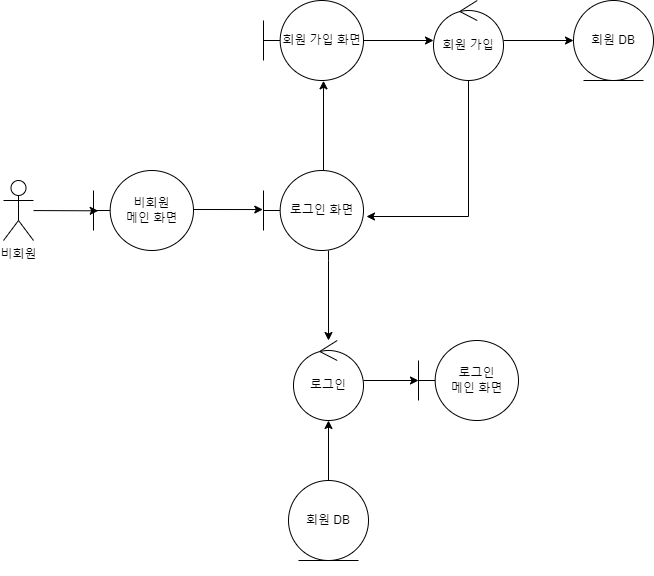

The diagram above was exported from draw.io. Its source (the exported page's mxGraphModel, read from the mxfile embedded in the PNG):
<mxGraphModel dx="2016" dy="1123" grid="1" gridSize="10" guides="1" tooltips="1" connect="1" arrows="1" fold="1" page="1" pageScale="1" pageWidth="827" pageHeight="1169" math="0" shadow="0">
  <root>
    <mxCell id="0" />
    <mxCell id="1" parent="0" />
    <mxCell id="bVhXWFXUKWELnLPxoyB1-2" value="비회원" style="shape=umlActor;verticalLabelPosition=bottom;verticalAlign=top;html=1;" parent="1" vertex="1">
      <mxGeometry x="20" y="280" width="30" height="60" as="geometry" />
    </mxCell>
    <mxCell id="bVhXWFXUKWELnLPxoyB1-3" value="비회원&lt;br&gt;메인 화면" style="shape=umlBoundary;whiteSpace=wrap;html=1;" parent="1" vertex="1">
      <mxGeometry x="110" y="270" width="100" height="80" as="geometry" />
    </mxCell>
    <mxCell id="VyS6tJHHzdNYlsHJMhMN-2" value="" style="edgeStyle=orthogonalEdgeStyle;rounded=0;orthogonalLoop=1;jettySize=auto;html=1;" parent="1" source="bVhXWFXUKWELnLPxoyB1-4" target="VyS6tJHHzdNYlsHJMhMN-1" edge="1">
      <mxGeometry relative="1" as="geometry">
        <Array as="points">
          <mxPoint x="345" y="360" />
          <mxPoint x="345" y="360" />
        </Array>
      </mxGeometry>
    </mxCell>
    <mxCell id="bVhXWFXUKWELnLPxoyB1-4" value="로그인 화면" style="shape=umlBoundary;whiteSpace=wrap;html=1;" parent="1" vertex="1">
      <mxGeometry x="280" y="270" width="100" height="80" as="geometry" />
    </mxCell>
    <mxCell id="bVhXWFXUKWELnLPxoyB1-5" value="" style="endArrow=classic;html=1;rounded=0;entryX=0.047;entryY=0.504;entryDx=0;entryDy=0;entryPerimeter=0;" parent="1" source="bVhXWFXUKWELnLPxoyB1-2" target="bVhXWFXUKWELnLPxoyB1-3" edge="1">
      <mxGeometry width="50" height="50" relative="1" as="geometry">
        <mxPoint x="390" y="370" as="sourcePoint" />
        <mxPoint x="440" y="320" as="targetPoint" />
      </mxGeometry>
    </mxCell>
    <mxCell id="bVhXWFXUKWELnLPxoyB1-6" value="" style="endArrow=classic;html=1;rounded=0;entryX=-0.007;entryY=0.488;entryDx=0;entryDy=0;entryPerimeter=0;" parent="1" target="bVhXWFXUKWELnLPxoyB1-4" edge="1">
      <mxGeometry width="50" height="50" relative="1" as="geometry">
        <mxPoint x="210" y="309" as="sourcePoint" />
        <mxPoint x="250" y="314" as="targetPoint" />
      </mxGeometry>
    </mxCell>
    <mxCell id="54gkaBUDFToXcnKPz0yl-18" value="" style="edgeStyle=orthogonalEdgeStyle;rounded=0;orthogonalLoop=1;jettySize=auto;html=1;" edge="1" parent="1" source="bVhXWFXUKWELnLPxoyB1-7" target="54gkaBUDFToXcnKPz0yl-17">
      <mxGeometry relative="1" as="geometry" />
    </mxCell>
    <mxCell id="bVhXWFXUKWELnLPxoyB1-7" value="회원 가입 화면" style="shape=umlBoundary;whiteSpace=wrap;html=1;" parent="1" vertex="1">
      <mxGeometry x="280" y="100" width="100" height="80" as="geometry" />
    </mxCell>
    <mxCell id="bVhXWFXUKWELnLPxoyB1-8" value="" style="endArrow=classic;html=1;rounded=0;exitX=0.6;exitY=-0.004;exitDx=0;exitDy=0;exitPerimeter=0;entryX=0.6;entryY=1.004;entryDx=0;entryDy=0;entryPerimeter=0;" parent="1" source="bVhXWFXUKWELnLPxoyB1-4" target="bVhXWFXUKWELnLPxoyB1-7" edge="1">
      <mxGeometry width="50" height="50" relative="1" as="geometry">
        <mxPoint x="390" y="390" as="sourcePoint" />
        <mxPoint x="440" y="340" as="targetPoint" />
      </mxGeometry>
    </mxCell>
    <mxCell id="bVhXWFXUKWELnLPxoyB1-18" value="로그인&lt;br&gt;메인 화면" style="shape=umlBoundary;whiteSpace=wrap;html=1;" parent="1" vertex="1">
      <mxGeometry x="435" y="440" width="100" height="80" as="geometry" />
    </mxCell>
    <mxCell id="VyS6tJHHzdNYlsHJMhMN-3" value="" style="edgeStyle=orthogonalEdgeStyle;rounded=0;orthogonalLoop=1;jettySize=auto;html=1;" parent="1" source="VyS6tJHHzdNYlsHJMhMN-1" target="bVhXWFXUKWELnLPxoyB1-18" edge="1">
      <mxGeometry relative="1" as="geometry" />
    </mxCell>
    <mxCell id="VyS6tJHHzdNYlsHJMhMN-1" value="로그인" style="ellipse;shape=umlControl;whiteSpace=wrap;html=1;" parent="1" vertex="1">
      <mxGeometry x="310" y="440" width="70" height="80" as="geometry" />
    </mxCell>
    <mxCell id="VyS6tJHHzdNYlsHJMhMN-5" value="" style="edgeStyle=orthogonalEdgeStyle;rounded=0;orthogonalLoop=1;jettySize=auto;html=1;" parent="1" source="VyS6tJHHzdNYlsHJMhMN-4" target="VyS6tJHHzdNYlsHJMhMN-1" edge="1">
      <mxGeometry relative="1" as="geometry" />
    </mxCell>
    <mxCell id="VyS6tJHHzdNYlsHJMhMN-4" value="회원 DB" style="ellipse;shape=umlEntity;whiteSpace=wrap;html=1;" parent="1" vertex="1">
      <mxGeometry x="305" y="580" width="80" height="80" as="geometry" />
    </mxCell>
    <mxCell id="54gkaBUDFToXcnKPz0yl-1" value="회원" style="shape=umlActor;verticalLabelPosition=bottom;verticalAlign=top;html=1;" vertex="1" parent="1">
      <mxGeometry x="30" y="700" width="30" height="60" as="geometry" />
    </mxCell>
    <mxCell id="54gkaBUDFToXcnKPz0yl-14" value="" style="edgeStyle=orthogonalEdgeStyle;rounded=0;orthogonalLoop=1;jettySize=auto;html=1;" edge="1" parent="1" source="54gkaBUDFToXcnKPz0yl-4" target="54gkaBUDFToXcnKPz0yl-11">
      <mxGeometry relative="1" as="geometry" />
    </mxCell>
    <mxCell id="54gkaBUDFToXcnKPz0yl-4" value="로그인 화면" style="shape=umlBoundary;whiteSpace=wrap;html=1;" vertex="1" parent="1">
      <mxGeometry x="130" y="690" width="100" height="80" as="geometry" />
    </mxCell>
    <mxCell id="54gkaBUDFToXcnKPz0yl-6" value="" style="endArrow=classic;html=1;rounded=0;entryX=-0.007;entryY=0.488;entryDx=0;entryDy=0;entryPerimeter=0;" edge="1" parent="1" target="54gkaBUDFToXcnKPz0yl-4">
      <mxGeometry width="50" height="50" relative="1" as="geometry">
        <mxPoint x="60" y="729" as="sourcePoint" />
        <mxPoint x="100" y="734" as="targetPoint" />
      </mxGeometry>
    </mxCell>
    <mxCell id="54gkaBUDFToXcnKPz0yl-9" value="로그인&lt;br&gt;메인 화면" style="shape=umlBoundary;whiteSpace=wrap;html=1;" vertex="1" parent="1">
      <mxGeometry x="420" y="690" width="100" height="80" as="geometry" />
    </mxCell>
    <mxCell id="54gkaBUDFToXcnKPz0yl-10" value="" style="edgeStyle=orthogonalEdgeStyle;rounded=0;orthogonalLoop=1;jettySize=auto;html=1;" edge="1" parent="1" source="54gkaBUDFToXcnKPz0yl-11" target="54gkaBUDFToXcnKPz0yl-9">
      <mxGeometry relative="1" as="geometry" />
    </mxCell>
    <mxCell id="54gkaBUDFToXcnKPz0yl-11" value="로그인" style="ellipse;shape=umlControl;whiteSpace=wrap;html=1;" vertex="1" parent="1">
      <mxGeometry x="295" y="690" width="70" height="80" as="geometry" />
    </mxCell>
    <mxCell id="54gkaBUDFToXcnKPz0yl-12" value="" style="edgeStyle=orthogonalEdgeStyle;rounded=0;orthogonalLoop=1;jettySize=auto;html=1;" edge="1" parent="1" source="54gkaBUDFToXcnKPz0yl-13" target="54gkaBUDFToXcnKPz0yl-11">
      <mxGeometry relative="1" as="geometry" />
    </mxCell>
    <mxCell id="54gkaBUDFToXcnKPz0yl-13" value="회원 DB" style="ellipse;shape=umlEntity;whiteSpace=wrap;html=1;" vertex="1" parent="1">
      <mxGeometry x="290" y="830" width="80" height="80" as="geometry" />
    </mxCell>
    <mxCell id="54gkaBUDFToXcnKPz0yl-16" value="회원 DB" style="ellipse;shape=umlEntity;whiteSpace=wrap;html=1;" vertex="1" parent="1">
      <mxGeometry x="590" y="100" width="80" height="80" as="geometry" />
    </mxCell>
    <mxCell id="54gkaBUDFToXcnKPz0yl-19" value="" style="edgeStyle=orthogonalEdgeStyle;rounded=0;orthogonalLoop=1;jettySize=auto;html=1;" edge="1" parent="1" source="54gkaBUDFToXcnKPz0yl-17" target="54gkaBUDFToXcnKPz0yl-16">
      <mxGeometry relative="1" as="geometry" />
    </mxCell>
    <mxCell id="54gkaBUDFToXcnKPz0yl-20" style="edgeStyle=orthogonalEdgeStyle;rounded=0;orthogonalLoop=1;jettySize=auto;html=1;entryX=1.03;entryY=0.575;entryDx=0;entryDy=0;entryPerimeter=0;" edge="1" parent="1" source="54gkaBUDFToXcnKPz0yl-17" target="bVhXWFXUKWELnLPxoyB1-4">
      <mxGeometry relative="1" as="geometry">
        <Array as="points">
          <mxPoint x="485" y="316" />
        </Array>
      </mxGeometry>
    </mxCell>
    <mxCell id="54gkaBUDFToXcnKPz0yl-17" value="회원 가입" style="ellipse;shape=umlControl;whiteSpace=wrap;html=1;" vertex="1" parent="1">
      <mxGeometry x="450" y="100" width="70" height="80" as="geometry" />
    </mxCell>
  </root>
</mxGraphModel>